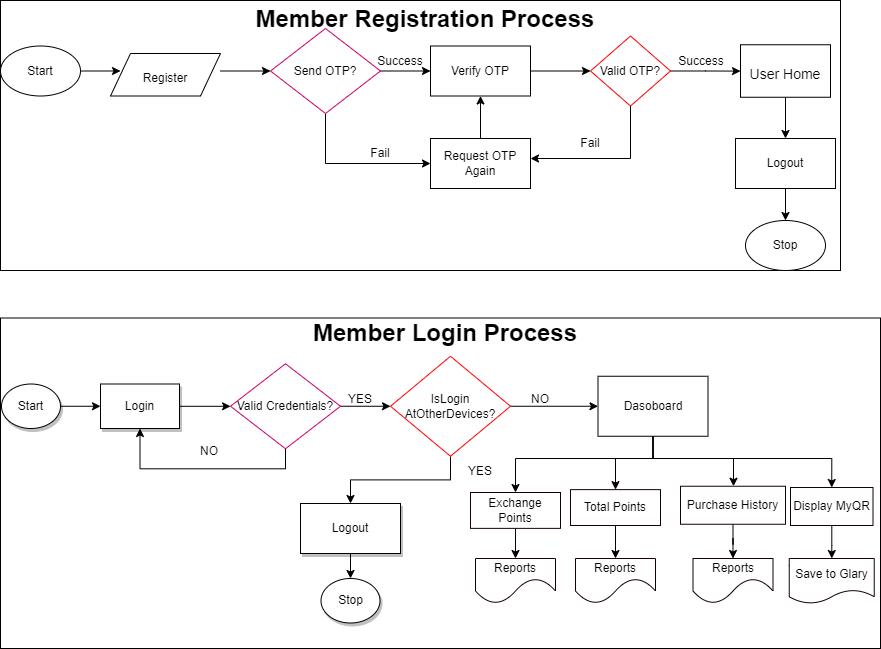

The diagram above was exported from draw.io. Its source (the exported page's mxGraphModel, read from the mxfile embedded in the PNG):
<mxGraphModel dx="1126" dy="467" grid="1" gridSize="10" guides="1" tooltips="1" connect="1" arrows="1" fold="1" page="1" pageScale="1" pageWidth="850" pageHeight="1100" math="0" shadow="0">
  <root>
    <mxCell id="0" />
    <mxCell id="1" parent="0" />
    <mxCell id="k1EZNqQJqh1oVtvt9mtX-49" value="" style="rounded=0;whiteSpace=wrap;html=1;strokeColor=#000000;fontSize=14;" parent="1" vertex="1">
      <mxGeometry y="339.5" width="880" height="330.5" as="geometry" />
    </mxCell>
    <mxCell id="us1aTVBElHIHmlgcUOSt-20" value="" style="rounded=0;whiteSpace=wrap;html=1;strokeColor=#000000;fontSize=24;" parent="1" vertex="1">
      <mxGeometry y="22" width="840" height="270" as="geometry" />
    </mxCell>
    <mxCell id="us1aTVBElHIHmlgcUOSt-8" value="" style="edgeStyle=orthogonalEdgeStyle;rounded=0;orthogonalLoop=1;jettySize=auto;html=1;fontSize=24;" parent="1" source="us1aTVBElHIHmlgcUOSt-1" edge="1">
      <mxGeometry relative="1" as="geometry">
        <mxPoint x="120" y="92.5" as="targetPoint" />
      </mxGeometry>
    </mxCell>
    <mxCell id="us1aTVBElHIHmlgcUOSt-1" value="Start" style="ellipse;whiteSpace=wrap;html=1;" parent="1" vertex="1">
      <mxGeometry y="67.5" width="80" height="50" as="geometry" />
    </mxCell>
    <mxCell id="us1aTVBElHIHmlgcUOSt-9" value="" style="edgeStyle=orthogonalEdgeStyle;rounded=0;orthogonalLoop=1;jettySize=auto;html=1;fontSize=24;" parent="1" target="us1aTVBElHIHmlgcUOSt-3" edge="1">
      <mxGeometry relative="1" as="geometry">
        <mxPoint x="220" y="92.5" as="sourcePoint" />
      </mxGeometry>
    </mxCell>
    <mxCell id="us1aTVBElHIHmlgcUOSt-10" value="" style="edgeStyle=orthogonalEdgeStyle;rounded=0;orthogonalLoop=1;jettySize=auto;html=1;fontSize=24;" parent="1" source="us1aTVBElHIHmlgcUOSt-3" target="us1aTVBElHIHmlgcUOSt-5" edge="1">
      <mxGeometry relative="1" as="geometry" />
    </mxCell>
    <mxCell id="us1aTVBElHIHmlgcUOSt-23" style="edgeStyle=orthogonalEdgeStyle;rounded=0;orthogonalLoop=1;jettySize=auto;html=1;entryX=0;entryY=0.5;entryDx=0;entryDy=0;fontSize=12;" parent="1" source="us1aTVBElHIHmlgcUOSt-3" target="us1aTVBElHIHmlgcUOSt-12" edge="1">
      <mxGeometry relative="1" as="geometry">
        <Array as="points">
          <mxPoint x="325" y="185" />
        </Array>
      </mxGeometry>
    </mxCell>
    <mxCell id="us1aTVBElHIHmlgcUOSt-3" value="Send OTP?" style="rhombus;whiteSpace=wrap;html=1;strokeColor=#CC0066;" parent="1" vertex="1">
      <mxGeometry x="270" y="50" width="110" height="85" as="geometry" />
    </mxCell>
    <mxCell id="us1aTVBElHIHmlgcUOSt-13" style="edgeStyle=orthogonalEdgeStyle;rounded=0;orthogonalLoop=1;jettySize=auto;html=1;fontSize=24;" parent="1" source="us1aTVBElHIHmlgcUOSt-4" target="us1aTVBElHIHmlgcUOSt-12" edge="1">
      <mxGeometry relative="1" as="geometry">
        <Array as="points">
          <mxPoint x="630" y="180" />
        </Array>
      </mxGeometry>
    </mxCell>
    <mxCell id="us1aTVBElHIHmlgcUOSt-16" value="" style="edgeStyle=orthogonalEdgeStyle;rounded=0;orthogonalLoop=1;jettySize=auto;html=1;fontSize=24;" parent="1" source="us1aTVBElHIHmlgcUOSt-4" target="us1aTVBElHIHmlgcUOSt-15" edge="1">
      <mxGeometry relative="1" as="geometry" />
    </mxCell>
    <mxCell id="us1aTVBElHIHmlgcUOSt-4" value="Valid OTP?" style="rhombus;whiteSpace=wrap;html=1;strokeColor=#FF0000;" parent="1" vertex="1">
      <mxGeometry x="590" y="57.5" width="80" height="70" as="geometry" />
    </mxCell>
    <mxCell id="us1aTVBElHIHmlgcUOSt-11" value="" style="edgeStyle=orthogonalEdgeStyle;rounded=0;orthogonalLoop=1;jettySize=auto;html=1;fontSize=24;" parent="1" source="us1aTVBElHIHmlgcUOSt-5" target="us1aTVBElHIHmlgcUOSt-4" edge="1">
      <mxGeometry relative="1" as="geometry" />
    </mxCell>
    <mxCell id="us1aTVBElHIHmlgcUOSt-5" value="Verify OTP" style="rounded=0;whiteSpace=wrap;html=1;" parent="1" vertex="1">
      <mxGeometry x="430" y="67.5" width="100" height="50" as="geometry" />
    </mxCell>
    <mxCell id="us1aTVBElHIHmlgcUOSt-19" value="" style="edgeStyle=orthogonalEdgeStyle;rounded=0;orthogonalLoop=1;jettySize=auto;html=1;fontSize=24;" parent="1" source="us1aTVBElHIHmlgcUOSt-7" target="us1aTVBElHIHmlgcUOSt-18" edge="1">
      <mxGeometry relative="1" as="geometry" />
    </mxCell>
    <mxCell id="us1aTVBElHIHmlgcUOSt-7" value="Logout" style="rounded=0;whiteSpace=wrap;html=1;" parent="1" vertex="1">
      <mxGeometry x="735" y="160" width="100" height="50" as="geometry" />
    </mxCell>
    <mxCell id="us1aTVBElHIHmlgcUOSt-14" value="" style="edgeStyle=orthogonalEdgeStyle;rounded=0;orthogonalLoop=1;jettySize=auto;html=1;fontSize=24;" parent="1" source="us1aTVBElHIHmlgcUOSt-12" target="us1aTVBElHIHmlgcUOSt-5" edge="1">
      <mxGeometry relative="1" as="geometry" />
    </mxCell>
    <mxCell id="us1aTVBElHIHmlgcUOSt-12" value="Request OTP Again" style="rounded=0;whiteSpace=wrap;html=1;" parent="1" vertex="1">
      <mxGeometry x="430" y="160" width="100" height="50" as="geometry" />
    </mxCell>
    <mxCell id="us1aTVBElHIHmlgcUOSt-17" value="" style="edgeStyle=orthogonalEdgeStyle;rounded=0;orthogonalLoop=1;jettySize=auto;html=1;fontSize=24;" parent="1" source="us1aTVBElHIHmlgcUOSt-15" target="us1aTVBElHIHmlgcUOSt-7" edge="1">
      <mxGeometry relative="1" as="geometry" />
    </mxCell>
    <mxCell id="us1aTVBElHIHmlgcUOSt-15" value="&lt;font style=&quot;font-size: 14px;&quot;&gt;User Home&lt;/font&gt;" style="rounded=0;whiteSpace=wrap;html=1;strokeColor=#000000;fontSize=24;" parent="1" vertex="1">
      <mxGeometry x="740" y="66.25" width="90" height="52.5" as="geometry" />
    </mxCell>
    <mxCell id="us1aTVBElHIHmlgcUOSt-18" value="Stop" style="ellipse;whiteSpace=wrap;html=1;" parent="1" vertex="1">
      <mxGeometry x="745" y="242" width="80" height="50" as="geometry" />
    </mxCell>
    <mxCell id="us1aTVBElHIHmlgcUOSt-21" value="&lt;b&gt;Member Registration Process&lt;/b&gt;" style="text;html=1;strokeColor=none;fillColor=none;align=center;verticalAlign=middle;whiteSpace=wrap;rounded=0;fontSize=24;" parent="1" vertex="1">
      <mxGeometry x="20" y="25.5" width="810" height="30" as="geometry" />
    </mxCell>
    <mxCell id="us1aTVBElHIHmlgcUOSt-22" value="&lt;font style=&quot;font-size: 12px;&quot;&gt;Register&lt;/font&gt;" style="shape=parallelogram;perimeter=parallelogramPerimeter;whiteSpace=wrap;html=1;fixedSize=1;strokeColor=#000000;fontSize=24;" parent="1" vertex="1">
      <mxGeometry x="110" y="75" width="110" height="42.5" as="geometry" />
    </mxCell>
    <mxCell id="us1aTVBElHIHmlgcUOSt-24" value="Success" style="text;html=1;strokeColor=none;fillColor=none;align=center;verticalAlign=middle;whiteSpace=wrap;rounded=0;fontSize=12;" parent="1" vertex="1">
      <mxGeometry x="370" y="67.5" width="60" height="30" as="geometry" />
    </mxCell>
    <mxCell id="us1aTVBElHIHmlgcUOSt-25" value="Fail" style="text;html=1;strokeColor=none;fillColor=none;align=center;verticalAlign=middle;whiteSpace=wrap;rounded=0;fontSize=12;" parent="1" vertex="1">
      <mxGeometry x="350" y="160" width="60" height="30" as="geometry" />
    </mxCell>
    <mxCell id="us1aTVBElHIHmlgcUOSt-27" value="Success" style="text;html=1;strokeColor=none;fillColor=none;align=center;verticalAlign=middle;whiteSpace=wrap;rounded=0;fontSize=12;" parent="1" vertex="1">
      <mxGeometry x="671" y="67.5" width="60" height="30" as="geometry" />
    </mxCell>
    <mxCell id="us1aTVBElHIHmlgcUOSt-29" value="Fail" style="text;html=1;strokeColor=none;fillColor=none;align=center;verticalAlign=middle;whiteSpace=wrap;rounded=0;fontSize=12;" parent="1" vertex="1">
      <mxGeometry x="560" y="150" width="60" height="30" as="geometry" />
    </mxCell>
    <mxCell id="k1EZNqQJqh1oVtvt9mtX-25" value="" style="edgeStyle=orthogonalEdgeStyle;rounded=0;orthogonalLoop=1;jettySize=auto;html=1;" parent="1" source="k1EZNqQJqh1oVtvt9mtX-26" target="k1EZNqQJqh1oVtvt9mtX-28" edge="1">
      <mxGeometry relative="1" as="geometry" />
    </mxCell>
    <mxCell id="k1EZNqQJqh1oVtvt9mtX-26" value="Start" style="ellipse;whiteSpace=wrap;html=1;shadow=1;" parent="1" vertex="1">
      <mxGeometry x="1" y="405.5" width="59" height="44.5" as="geometry" />
    </mxCell>
    <mxCell id="k1EZNqQJqh1oVtvt9mtX-27" value="" style="edgeStyle=orthogonalEdgeStyle;rounded=0;orthogonalLoop=1;jettySize=auto;html=1;" parent="1" source="k1EZNqQJqh1oVtvt9mtX-28" target="k1EZNqQJqh1oVtvt9mtX-31" edge="1">
      <mxGeometry relative="1" as="geometry" />
    </mxCell>
    <mxCell id="k1EZNqQJqh1oVtvt9mtX-28" value="Login" style="rounded=0;whiteSpace=wrap;html=1;shadow=1;" parent="1" vertex="1">
      <mxGeometry x="100" y="405.5" width="79" height="44.5" as="geometry" />
    </mxCell>
    <mxCell id="k1EZNqQJqh1oVtvt9mtX-30" style="edgeStyle=orthogonalEdgeStyle;rounded=0;orthogonalLoop=1;jettySize=auto;html=1;entryX=0;entryY=0.5;entryDx=0;entryDy=0;" parent="1" source="k1EZNqQJqh1oVtvt9mtX-31" target="k1EZNqQJqh1oVtvt9mtX-43" edge="1">
      <mxGeometry relative="1" as="geometry" />
    </mxCell>
    <mxCell id="k1EZNqQJqh1oVtvt9mtX-31" value="Valid Credentials?" style="rhombus;whiteSpace=wrap;html=1;strokeColor=#CC0066;" parent="1" vertex="1">
      <mxGeometry x="230" y="385.25" width="110" height="85" as="geometry" />
    </mxCell>
    <mxCell id="k1EZNqQJqh1oVtvt9mtX-60" style="edgeStyle=orthogonalEdgeStyle;rounded=0;orthogonalLoop=1;jettySize=auto;html=1;fontSize=14;" parent="1" source="k1EZNqQJqh1oVtvt9mtX-34" target="k1EZNqQJqh1oVtvt9mtX-55" edge="1">
      <mxGeometry relative="1" as="geometry">
        <Array as="points">
          <mxPoint x="653" y="480" />
          <mxPoint x="515" y="480" />
        </Array>
      </mxGeometry>
    </mxCell>
    <mxCell id="k1EZNqQJqh1oVtvt9mtX-61" style="edgeStyle=orthogonalEdgeStyle;rounded=0;orthogonalLoop=1;jettySize=auto;html=1;fontSize=14;" parent="1" source="k1EZNqQJqh1oVtvt9mtX-34" target="k1EZNqQJqh1oVtvt9mtX-54" edge="1">
      <mxGeometry relative="1" as="geometry">
        <Array as="points">
          <mxPoint x="653" y="480" />
          <mxPoint x="615" y="480" />
        </Array>
      </mxGeometry>
    </mxCell>
    <mxCell id="k1EZNqQJqh1oVtvt9mtX-62" style="edgeStyle=orthogonalEdgeStyle;rounded=0;orthogonalLoop=1;jettySize=auto;html=1;fontSize=14;" parent="1" source="k1EZNqQJqh1oVtvt9mtX-34" target="k1EZNqQJqh1oVtvt9mtX-36" edge="1">
      <mxGeometry relative="1" as="geometry">
        <Array as="points">
          <mxPoint x="653" y="480" />
          <mxPoint x="733" y="480" />
        </Array>
      </mxGeometry>
    </mxCell>
    <mxCell id="k1EZNqQJqh1oVtvt9mtX-63" style="edgeStyle=orthogonalEdgeStyle;rounded=0;orthogonalLoop=1;jettySize=auto;html=1;entryX=0.5;entryY=0;entryDx=0;entryDy=0;fontSize=14;" parent="1" source="k1EZNqQJqh1oVtvt9mtX-34" target="k1EZNqQJqh1oVtvt9mtX-38" edge="1">
      <mxGeometry relative="1" as="geometry">
        <Array as="points">
          <mxPoint x="653" y="480" />
          <mxPoint x="831" y="480" />
        </Array>
      </mxGeometry>
    </mxCell>
    <mxCell id="k1EZNqQJqh1oVtvt9mtX-34" value="Dasoboard" style="rounded=0;whiteSpace=wrap;html=1;" parent="1" vertex="1">
      <mxGeometry x="597.5" y="397.75" width="110" height="60" as="geometry" />
    </mxCell>
    <mxCell id="k1EZNqQJqh1oVtvt9mtX-35" value="" style="edgeStyle=orthogonalEdgeStyle;rounded=0;orthogonalLoop=1;jettySize=auto;html=1;" parent="1" source="k1EZNqQJqh1oVtvt9mtX-36" target="k1EZNqQJqh1oVtvt9mtX-40" edge="1">
      <mxGeometry relative="1" as="geometry" />
    </mxCell>
    <mxCell id="k1EZNqQJqh1oVtvt9mtX-36" value="Purchase History" style="rounded=0;whiteSpace=wrap;html=1;strokeColor=#14000A;" parent="1" vertex="1">
      <mxGeometry x="680" y="507.75" width="105" height="38" as="geometry" />
    </mxCell>
    <mxCell id="k1EZNqQJqh1oVtvt9mtX-37" value="" style="edgeStyle=orthogonalEdgeStyle;rounded=0;orthogonalLoop=1;jettySize=auto;html=1;" parent="1" source="k1EZNqQJqh1oVtvt9mtX-38" target="k1EZNqQJqh1oVtvt9mtX-39" edge="1">
      <mxGeometry relative="1" as="geometry" />
    </mxCell>
    <mxCell id="k1EZNqQJqh1oVtvt9mtX-38" value="Display MyQR" style="rounded=0;whiteSpace=wrap;html=1;strokeColor=#14000A;" parent="1" vertex="1">
      <mxGeometry x="790" y="509" width="82.5" height="38" as="geometry" />
    </mxCell>
    <mxCell id="k1EZNqQJqh1oVtvt9mtX-39" value="Save to Glary" style="shape=document;whiteSpace=wrap;html=1;boundedLbl=1;strokeColor=#14000A;" parent="1" vertex="1">
      <mxGeometry x="788.75" y="580" width="85" height="45" as="geometry" />
    </mxCell>
    <mxCell id="k1EZNqQJqh1oVtvt9mtX-40" value="Reports" style="shape=document;whiteSpace=wrap;html=1;boundedLbl=1;strokeColor=#14000A;size=0.5555555555555556;" parent="1" vertex="1">
      <mxGeometry x="692.5" y="580" width="80" height="45" as="geometry" />
    </mxCell>
    <mxCell id="k1EZNqQJqh1oVtvt9mtX-41" style="edgeStyle=orthogonalEdgeStyle;rounded=0;orthogonalLoop=1;jettySize=auto;html=1;" parent="1" source="k1EZNqQJqh1oVtvt9mtX-43" target="k1EZNqQJqh1oVtvt9mtX-44" edge="1">
      <mxGeometry relative="1" as="geometry" />
    </mxCell>
    <mxCell id="k1EZNqQJqh1oVtvt9mtX-42" style="edgeStyle=orthogonalEdgeStyle;rounded=0;orthogonalLoop=1;jettySize=auto;html=1;entryX=0;entryY=0.5;entryDx=0;entryDy=0;" parent="1" source="k1EZNqQJqh1oVtvt9mtX-43" target="k1EZNqQJqh1oVtvt9mtX-34" edge="1">
      <mxGeometry relative="1" as="geometry" />
    </mxCell>
    <mxCell id="k1EZNqQJqh1oVtvt9mtX-43" value="IsLogin&lt;br&gt;AtOtherDevices?" style="rhombus;whiteSpace=wrap;html=1;strokeColor=#FF0000;" parent="1" vertex="1">
      <mxGeometry x="390" y="377.75" width="120" height="100" as="geometry" />
    </mxCell>
    <mxCell id="k1EZNqQJqh1oVtvt9mtX-65" value="" style="edgeStyle=orthogonalEdgeStyle;rounded=0;orthogonalLoop=1;jettySize=auto;html=1;fontSize=14;" parent="1" source="k1EZNqQJqh1oVtvt9mtX-44" target="k1EZNqQJqh1oVtvt9mtX-64" edge="1">
      <mxGeometry relative="1" as="geometry" />
    </mxCell>
    <mxCell id="k1EZNqQJqh1oVtvt9mtX-44" value="Logout" style="rounded=0;whiteSpace=wrap;html=1;shadow=1;" parent="1" vertex="1">
      <mxGeometry x="300" y="525" width="100" height="50" as="geometry" />
    </mxCell>
    <mxCell id="k1EZNqQJqh1oVtvt9mtX-45" value="YES" style="text;html=1;strokeColor=none;fillColor=none;align=center;verticalAlign=middle;whiteSpace=wrap;rounded=0;" parent="1" vertex="1">
      <mxGeometry x="450" y="477.75" width="60" height="30" as="geometry" />
    </mxCell>
    <mxCell id="k1EZNqQJqh1oVtvt9mtX-46" value="NO" style="text;html=1;strokeColor=none;fillColor=none;align=center;verticalAlign=middle;whiteSpace=wrap;rounded=0;" parent="1" vertex="1">
      <mxGeometry x="510" y="405.5" width="60" height="30" as="geometry" />
    </mxCell>
    <mxCell id="k1EZNqQJqh1oVtvt9mtX-51" style="edgeStyle=orthogonalEdgeStyle;rounded=0;orthogonalLoop=1;jettySize=auto;html=1;entryX=0.5;entryY=1;entryDx=0;entryDy=0;fontSize=14;exitX=0.5;exitY=1;exitDx=0;exitDy=0;" parent="1" source="k1EZNqQJqh1oVtvt9mtX-31" target="k1EZNqQJqh1oVtvt9mtX-28" edge="1">
      <mxGeometry relative="1" as="geometry">
        <mxPoint x="230" y="509" as="sourcePoint" />
      </mxGeometry>
    </mxCell>
    <mxCell id="k1EZNqQJqh1oVtvt9mtX-48" value="YES" style="text;html=1;strokeColor=none;fillColor=none;align=center;verticalAlign=middle;whiteSpace=wrap;rounded=0;" parent="1" vertex="1">
      <mxGeometry x="340" y="411.63" width="40" height="17.75" as="geometry" />
    </mxCell>
    <mxCell id="k1EZNqQJqh1oVtvt9mtX-50" value="&lt;b style=&quot;border-color: var(--border-color); font-size: 24px;&quot;&gt;Member Login Process&lt;/b&gt;" style="text;html=1;strokeColor=none;fillColor=none;align=center;verticalAlign=middle;whiteSpace=wrap;rounded=0;fontSize=14;" parent="1" vertex="1">
      <mxGeometry x="10" y="339.5" width="870" height="30" as="geometry" />
    </mxCell>
    <mxCell id="k1EZNqQJqh1oVtvt9mtX-53" value="NO" style="text;html=1;strokeColor=none;fillColor=none;align=center;verticalAlign=middle;whiteSpace=wrap;rounded=0;" parent="1" vertex="1">
      <mxGeometry x="179" y="457.75" width="60" height="30" as="geometry" />
    </mxCell>
    <mxCell id="k1EZNqQJqh1oVtvt9mtX-59" value="" style="edgeStyle=orthogonalEdgeStyle;rounded=0;orthogonalLoop=1;jettySize=auto;html=1;fontSize=14;" parent="1" source="k1EZNqQJqh1oVtvt9mtX-54" target="k1EZNqQJqh1oVtvt9mtX-56" edge="1">
      <mxGeometry relative="1" as="geometry" />
    </mxCell>
    <mxCell id="k1EZNqQJqh1oVtvt9mtX-54" value="Total Points" style="rounded=0;whiteSpace=wrap;html=1;strokeColor=#14000A;" parent="1" vertex="1">
      <mxGeometry x="570" y="511.13" width="90" height="35.87" as="geometry" />
    </mxCell>
    <mxCell id="k1EZNqQJqh1oVtvt9mtX-58" value="" style="edgeStyle=orthogonalEdgeStyle;rounded=0;orthogonalLoop=1;jettySize=auto;html=1;fontSize=14;" parent="1" source="k1EZNqQJqh1oVtvt9mtX-55" target="k1EZNqQJqh1oVtvt9mtX-57" edge="1">
      <mxGeometry relative="1" as="geometry" />
    </mxCell>
    <mxCell id="k1EZNqQJqh1oVtvt9mtX-55" value="Exchange Points" style="rounded=0;whiteSpace=wrap;html=1;strokeColor=#14000A;" parent="1" vertex="1">
      <mxGeometry x="470" y="514" width="90" height="35.87" as="geometry" />
    </mxCell>
    <mxCell id="k1EZNqQJqh1oVtvt9mtX-56" value="Reports" style="shape=document;whiteSpace=wrap;html=1;boundedLbl=1;strokeColor=#14000A;size=0.5555555555555556;" parent="1" vertex="1">
      <mxGeometry x="575" y="580" width="80" height="45" as="geometry" />
    </mxCell>
    <mxCell id="k1EZNqQJqh1oVtvt9mtX-57" value="Reports" style="shape=document;whiteSpace=wrap;html=1;boundedLbl=1;strokeColor=#14000A;size=0.5555555555555556;" parent="1" vertex="1">
      <mxGeometry x="475" y="580" width="80" height="45" as="geometry" />
    </mxCell>
    <mxCell id="k1EZNqQJqh1oVtvt9mtX-64" value="Stop" style="ellipse;whiteSpace=wrap;html=1;shadow=1;" parent="1" vertex="1">
      <mxGeometry x="320.5" y="600" width="59" height="44.5" as="geometry" />
    </mxCell>
  </root>
</mxGraphModel>